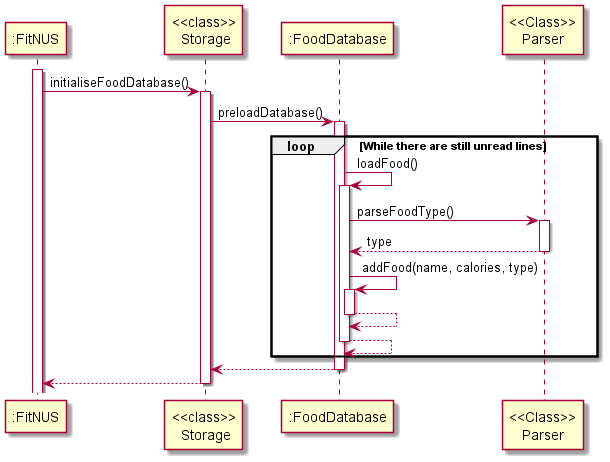

The diagram above was rendered by PlantUML. Its source (embedded in the PNG):
@startuml
'https://plantuml.com/sequence-diagram
activate ":FitNUS"
":FitNUS" -> "<<class>>\n Storage": initialiseFoodDatabase()
activate "<<class>>\n Storage"

"<<class>>\n Storage" -> ":FoodDatabase": preloadDatabase()
activate ":FoodDatabase"

loop While there are still unread lines
    ":FoodDatabase" -> ":FoodDatabase": loadFood()
    activate ":FoodDatabase"

    ":FoodDatabase" -> "<<Class>>\nParser": parseFoodType()
    activate "<<Class>>\nParser"
    return type

    ":FoodDatabase" -> ":FoodDatabase": addFood(name, calories, type)
    activate ":FoodDatabase"
    return

    return
end
return

return
@enduml